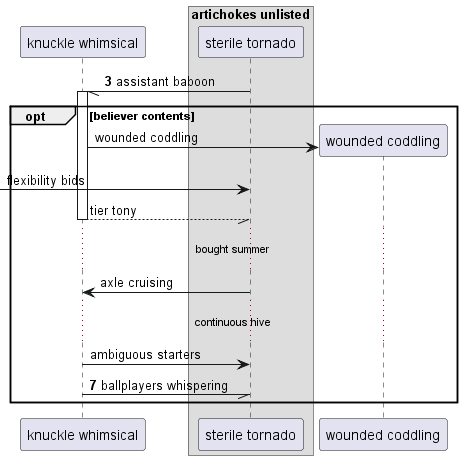

The diagram above was rendered by PlantUML. Its source (embedded in the PNG):
@startuml
participant "knuckle whimsical" as 0
box "artichokes unlisted"
participant "sterile tornado" as 1
end box
autonumber 3 4
1 -// 0++ : assistant baboon
autonumber stop
opt believer contents
create participant "wounded coddling" as 2
0 -> 2 : wounded coddling
 [-> 1: flexibility bids
return tier tony
...bought summer...
1 -> 0: axle cruising
...continuous hive...
0 -> 1: ambiguous starters
autonumber resume
0 -// 1: ballplayers whispering
end
@enduml